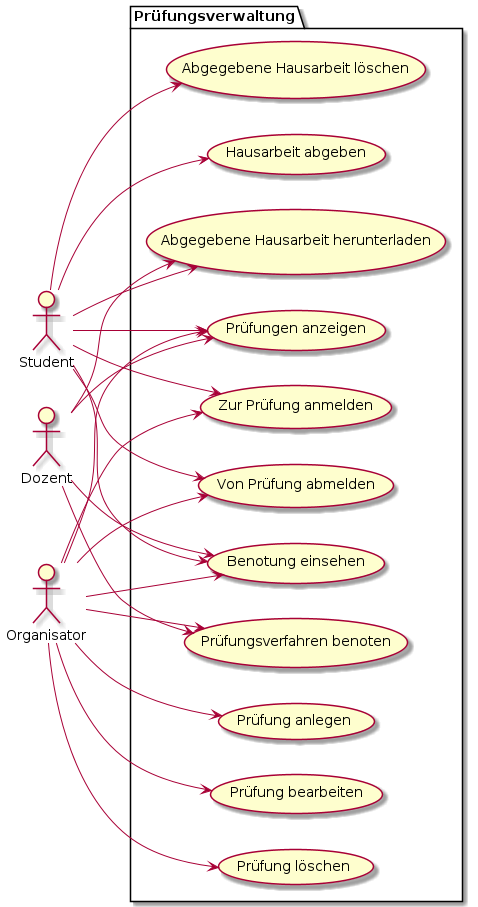

The diagram above was rendered by PlantUML. Its source (embedded in the PNG):
@startuml
left to right direction
actor Student as stu
actor Dozent as doz
actor Organisator as org

package Prüfungsverwaltung {
	usecase "Prüfungen anzeigen" as ex_1
	usecase "Prüfung anlegen" as ex_2
	usecase "Prüfung bearbeiten" as ex_3
	usecase "Prüfung löschen" as ex_4
	usecase "Zur Prüfung anmelden" as ex_5
	usecase "Von Prüfung abmelden" as ex_6
	usecase "Hausarbeit abgeben" as ex_7
	usecase "Abgegebene Hausarbeit löschen" as ex_8
	usecase "Abgegebene Hausarbeit herunterladen" as ex_9
	usecase "Prüfungsverfahren benoten" as ex_10
	usecase "Benotung einsehen" as ex_11
}

stu --> ex_1
stu --> ex_5
stu --> ex_6
stu --> ex_7
stu --> ex_8
stu --> ex_9
stu --> ex_11

doz --> ex_1
doz --> ex_9
doz --> ex_10
doz --> ex_11

org --> ex_1
org --> ex_2
org --> ex_3
org --> ex_4
org --> ex_5
org --> ex_6
org --> ex_10
org --> ex_11

@enduml